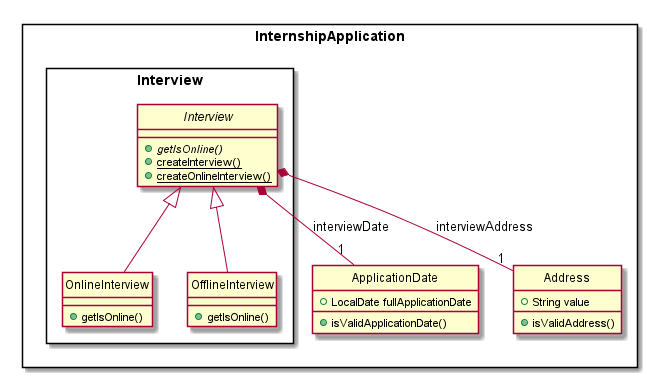

The diagram above was rendered by PlantUML. Its source (embedded in the PNG):
@startuml

hide circle


Package InternshipApplication <<Rectangle>> {

class ApplicationDate
class Address

Package Interview <<Rectangle>> {
abstract class Interview
class OnlineInterview
class OfflineInterview
}
}

abstract class Interview {
+ {abstract} getIsOnline() 
+ {static} createInterview()
+ {static} createOnlineInterview()
}

class OnlineInterview {
+ getIsOnline()
}

class OfflineInterview {
+ getIsOnline()
}

class ApplicationDate {
+ LocalDate fullApplicationDate
+ isValidApplicationDate()
}

class Address {
+ String value
+ isValidAddress()
}

Interview *-- "1" ApplicationDate : interviewDate
Interview *-- "1" Address : interviewAddress
Interview <|-- OnlineInterview
Interview <|-- OfflineInterview
@enduml